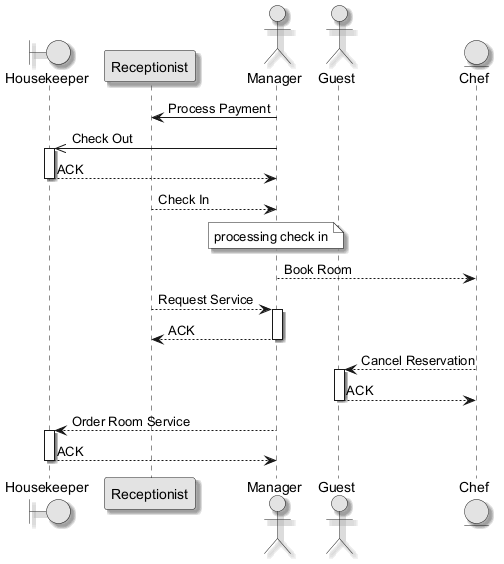

The diagram above was rendered by PlantUML. Its source (embedded in the PNG):
@startuml
skinparam monochrome true
skinparam shadowing true
boundary "Housekeeper" as H
participant "Receptionist" as R
actor "Manager" as M
actor "Guest" as G
entity "Chef" as C
M -> R : Process Payment
M ->> H : Check Out
activate H
H --> M : ACK
deactivate H
R --> M : Check In
note over M : processing check in
M --> C : Book Room
R --> M : Request Service
activate M
M --> R : ACK
deactivate M
C --> G : Cancel Reservation
activate G
G --> C : ACK
deactivate G
M --> H : Order Room Service
activate H
H --> M : ACK
deactivate H
@enduml